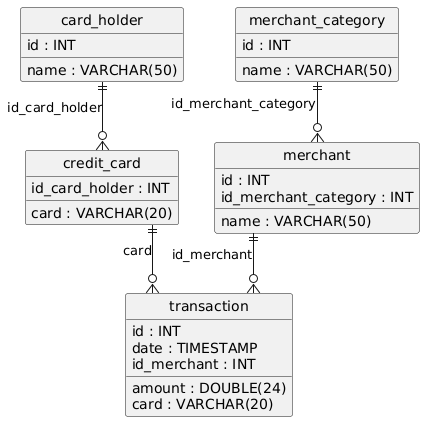

The diagram above was rendered by PlantUML. Its source (embedded in the PNG):
@startuml
hide circle
skinparam linetype ortho

entity "card_holder" as card_holder {
  id : INT
  name : VARCHAR(50)
}

entity "credit_card" as credit_card {
  card : VARCHAR(20)
  id_card_holder : INT
}

entity "merchant_category" as merchant_category {
  id : INT
  name : VARCHAR(50)
}

entity "merchant" as merchant {
  id : INT
  name : VARCHAR(50)
  id_merchant_category : INT
}

entity "transaction" as transaction {
  id : INT
  date : TIMESTAMP
  amount : DOUBLE(24)
  card : VARCHAR(20)
  id_merchant : INT
}

card_holder ||--o{ credit_card : "id_card_holder"
merchant_category ||--o{ merchant : "id_merchant_category"
credit_card ||--o{ transaction : "card"
merchant ||--o{ transaction : "id_merchant"
@enduml